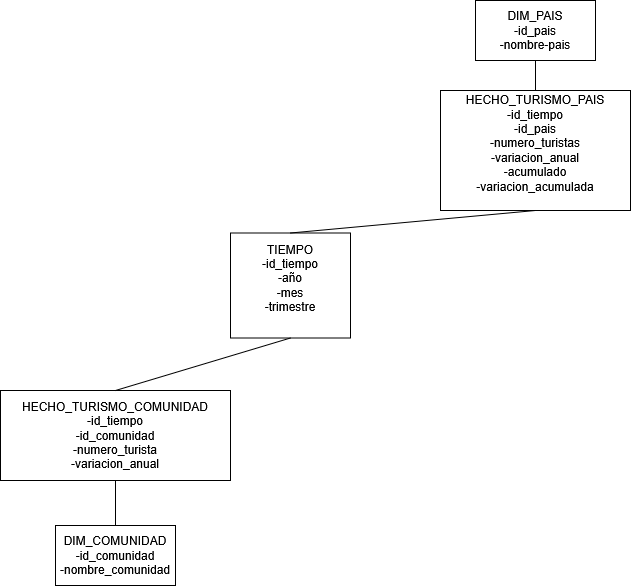

The diagram above was exported from draw.io. Its source (the exported page's mxGraphModel, read from the mxfile embedded in the PNG):
<mxGraphModel dx="991" dy="656" grid="1" gridSize="10" guides="1" tooltips="1" connect="1" arrows="1" fold="1" page="1" pageScale="1" pageWidth="827" pageHeight="1169" math="0" shadow="0">
  <root>
    <mxCell id="WIyWlLk6GJQsqaUBKTNV-0" />
    <mxCell id="WIyWlLk6GJQsqaUBKTNV-1" parent="WIyWlLk6GJQsqaUBKTNV-0" />
    <mxCell id="MPL5H7Uoygr92GNi26lR-1" parent="WIyWlLk6GJQsqaUBKTNV-1" style="rounded=0;whiteSpace=wrap;html=1;" value="&lt;div&gt;TIEMPO&lt;/div&gt;&lt;div&gt;-id_tiempo&lt;/div&gt;&lt;div&gt;-año&lt;/div&gt;&lt;div&gt;-mes&lt;/div&gt;&lt;div&gt;-trimestre&lt;/div&gt;&lt;div&gt;&lt;br&gt;&lt;/div&gt;" vertex="1">
      <mxGeometry height="105" width="120" x="320" y="292.5" as="geometry" />
    </mxCell>
    <mxCell id="MPL5H7Uoygr92GNi26lR-7" parent="WIyWlLk6GJQsqaUBKTNV-1" style="rounded=0;whiteSpace=wrap;html=1;" value="&lt;div&gt;HECHO_TURISMO_PAIS&lt;/div&gt;&lt;div&gt;-id_tiempo&lt;/div&gt;&lt;div&gt;-id_pais&lt;/div&gt;&lt;div&gt;-numero_turistas&lt;/div&gt;&lt;div&gt;-variacion_anual&lt;/div&gt;&lt;div&gt;-acumulado&lt;/div&gt;&lt;div&gt;-variacion_acumulada&lt;/div&gt;&lt;div&gt;&lt;br&gt;&lt;/div&gt;" vertex="1">
      <mxGeometry height="120" width="190" x="530" y="150" as="geometry" />
    </mxCell>
    <mxCell id="MPL5H7Uoygr92GNi26lR-8" parent="WIyWlLk6GJQsqaUBKTNV-1" style="rounded=0;whiteSpace=wrap;html=1;" value="&lt;div&gt;DIM_PAIS&lt;/div&gt;&lt;div&gt;-id_pais&lt;/div&gt;&lt;div&gt;-nombre-pais&lt;/div&gt;" vertex="1">
      <mxGeometry height="60" width="120" x="565" y="60" as="geometry" />
    </mxCell>
    <mxCell id="MPL5H7Uoygr92GNi26lR-9" parent="WIyWlLk6GJQsqaUBKTNV-1" style="rounded=0;whiteSpace=wrap;html=1;" value="&lt;div&gt;HECHO_TURISMO_COMUNIDAD&lt;/div&gt;&lt;div&gt;-id_tiempo&lt;/div&gt;&lt;div&gt;-id_comunidad&lt;/div&gt;&lt;div&gt;-numero_turista&lt;/div&gt;&lt;div&gt;-variacion_anual&lt;/div&gt;" vertex="1">
      <mxGeometry height="90" width="230" x="90" y="450" as="geometry" />
    </mxCell>
    <mxCell id="MPL5H7Uoygr92GNi26lR-10" parent="WIyWlLk6GJQsqaUBKTNV-1" style="rounded=0;whiteSpace=wrap;html=1;" value="&lt;div&gt;DIM_COMUNIDAD&lt;/div&gt;&lt;div&gt;-id_comunidad&lt;/div&gt;&lt;div&gt;-nombre_comunidad&lt;/div&gt;" vertex="1">
      <mxGeometry height="60" width="120" x="145" y="585" as="geometry" />
    </mxCell>
    <mxCell id="MPL5H7Uoygr92GNi26lR-11" edge="1" parent="WIyWlLk6GJQsqaUBKTNV-1" source="MPL5H7Uoygr92GNi26lR-10" style="endArrow=none;html=1;rounded=0;exitX=0.5;exitY=0;exitDx=0;exitDy=0;entryX=0.5;entryY=1;entryDx=0;entryDy=0;" target="MPL5H7Uoygr92GNi26lR-9" value="">
      <mxGeometry height="50" relative="1" width="50" as="geometry">
        <mxPoint x="390" y="390" as="sourcePoint" />
        <mxPoint x="440" y="340" as="targetPoint" />
      </mxGeometry>
    </mxCell>
    <mxCell id="MPL5H7Uoygr92GNi26lR-12" edge="1" parent="WIyWlLk6GJQsqaUBKTNV-1" source="MPL5H7Uoygr92GNi26lR-9" style="endArrow=none;html=1;rounded=0;exitX=0.5;exitY=0;exitDx=0;exitDy=0;entryX=0.5;entryY=1;entryDx=0;entryDy=0;" target="MPL5H7Uoygr92GNi26lR-1" value="">
      <mxGeometry height="50" relative="1" width="50" as="geometry">
        <mxPoint x="390" y="390" as="sourcePoint" />
        <mxPoint x="440" y="340" as="targetPoint" />
      </mxGeometry>
    </mxCell>
    <mxCell id="MPL5H7Uoygr92GNi26lR-13" edge="1" parent="WIyWlLk6GJQsqaUBKTNV-1" source="MPL5H7Uoygr92GNi26lR-1" style="endArrow=none;html=1;rounded=0;entryX=0.5;entryY=1;entryDx=0;entryDy=0;exitX=0.5;exitY=0;exitDx=0;exitDy=0;" target="MPL5H7Uoygr92GNi26lR-7" value="">
      <mxGeometry height="50" relative="1" width="50" as="geometry">
        <mxPoint x="390" y="390" as="sourcePoint" />
        <mxPoint x="440" y="340" as="targetPoint" />
      </mxGeometry>
    </mxCell>
    <mxCell id="MPL5H7Uoygr92GNi26lR-14" edge="1" parent="WIyWlLk6GJQsqaUBKTNV-1" source="MPL5H7Uoygr92GNi26lR-7" style="endArrow=none;html=1;rounded=0;exitX=0.5;exitY=0;exitDx=0;exitDy=0;entryX=0.5;entryY=1;entryDx=0;entryDy=0;" target="MPL5H7Uoygr92GNi26lR-8" value="">
      <mxGeometry height="50" relative="1" width="50" as="geometry">
        <mxPoint x="390" y="390" as="sourcePoint" />
        <mxPoint x="440" y="340" as="targetPoint" />
      </mxGeometry>
    </mxCell>
  </root>
</mxGraphModel>